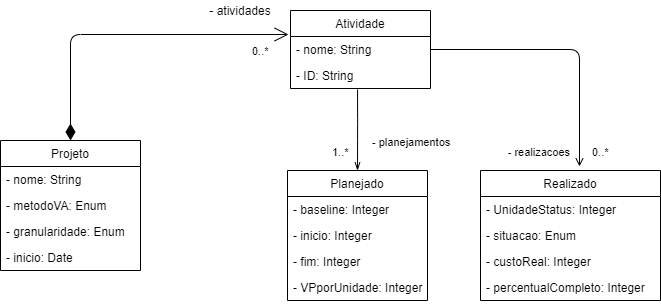

The diagram above was exported from draw.io. Its source (the exported page's mxGraphModel, read from the mxfile embedded in the PNG):
<mxGraphModel dx="780" dy="775" grid="1" gridSize="10" guides="1" tooltips="1" connect="1" arrows="1" fold="1" page="1" pageScale="1" pageWidth="827" pageHeight="1169" math="0" shadow="0">
  <root>
    <mxCell id="0" />
    <mxCell id="1" parent="0" />
    <mxCell id="S8nNHI_xJepsm-MBZXVp-5" value="Projeto" style="swimlane;fontStyle=0;childLayout=stackLayout;horizontal=1;startSize=26;fillColor=none;horizontalStack=0;resizeParent=1;resizeParentMax=0;resizeLast=0;collapsible=1;marginBottom=0;" vertex="1" parent="1">
      <mxGeometry x="90" y="220" width="140" height="130" as="geometry" />
    </mxCell>
    <mxCell id="S8nNHI_xJepsm-MBZXVp-6" value="- nome: String" style="text;strokeColor=none;fillColor=none;align=left;verticalAlign=top;spacingLeft=4;spacingRight=4;overflow=hidden;rotatable=0;points=[[0,0.5],[1,0.5]];portConstraint=eastwest;" vertex="1" parent="S8nNHI_xJepsm-MBZXVp-5">
      <mxGeometry y="26" width="140" height="26" as="geometry" />
    </mxCell>
    <mxCell id="S8nNHI_xJepsm-MBZXVp-7" value="- metodoVA: Enum" style="text;strokeColor=none;fillColor=none;align=left;verticalAlign=top;spacingLeft=4;spacingRight=4;overflow=hidden;rotatable=0;points=[[0,0.5],[1,0.5]];portConstraint=eastwest;" vertex="1" parent="S8nNHI_xJepsm-MBZXVp-5">
      <mxGeometry y="52" width="140" height="26" as="geometry" />
    </mxCell>
    <mxCell id="S8nNHI_xJepsm-MBZXVp-8" value="- granularidade: Enum" style="text;strokeColor=none;fillColor=none;align=left;verticalAlign=top;spacingLeft=4;spacingRight=4;overflow=hidden;rotatable=0;points=[[0,0.5],[1,0.5]];portConstraint=eastwest;" vertex="1" parent="S8nNHI_xJepsm-MBZXVp-5">
      <mxGeometry y="78" width="140" height="26" as="geometry" />
    </mxCell>
    <mxCell id="S8nNHI_xJepsm-MBZXVp-9" value="- inicio: Date" style="text;strokeColor=none;fillColor=none;align=left;verticalAlign=top;spacingLeft=4;spacingRight=4;overflow=hidden;rotatable=0;points=[[0,0.5],[1,0.5]];portConstraint=eastwest;" vertex="1" parent="S8nNHI_xJepsm-MBZXVp-5">
      <mxGeometry y="104" width="140" height="26" as="geometry" />
    </mxCell>
    <mxCell id="S8nNHI_xJepsm-MBZXVp-10" value="Atividade" style="swimlane;fontStyle=0;childLayout=stackLayout;horizontal=1;startSize=26;fillColor=none;horizontalStack=0;resizeParent=1;resizeParentMax=0;resizeLast=0;collapsible=1;marginBottom=0;" vertex="1" parent="1">
      <mxGeometry x="380" y="90" width="140" height="78" as="geometry" />
    </mxCell>
    <mxCell id="S8nNHI_xJepsm-MBZXVp-11" value="- nome: String" style="text;strokeColor=none;fillColor=none;align=left;verticalAlign=top;spacingLeft=4;spacingRight=4;overflow=hidden;rotatable=0;points=[[0,0.5],[1,0.5]];portConstraint=eastwest;" vertex="1" parent="S8nNHI_xJepsm-MBZXVp-10">
      <mxGeometry y="26" width="140" height="26" as="geometry" />
    </mxCell>
    <mxCell id="S8nNHI_xJepsm-MBZXVp-25" value="- ID: String" style="text;strokeColor=none;fillColor=none;align=left;verticalAlign=top;spacingLeft=4;spacingRight=4;overflow=hidden;rotatable=0;points=[[0,0.5],[1,0.5]];portConstraint=eastwest;" vertex="1" parent="S8nNHI_xJepsm-MBZXVp-10">
      <mxGeometry y="52" width="140" height="26" as="geometry" />
    </mxCell>
    <mxCell id="S8nNHI_xJepsm-MBZXVp-23" value="0..*" style="endArrow=open;html=1;endSize=12;startArrow=diamondThin;startSize=14;startFill=1;edgeStyle=orthogonalEdgeStyle;align=left;verticalAlign=bottom;exitX=0.5;exitY=0;exitDx=0;exitDy=0;entryX=-0.014;entryY=-0.077;entryDx=0;entryDy=0;entryPerimeter=0;" edge="1" parent="1" source="S8nNHI_xJepsm-MBZXVp-5" target="S8nNHI_xJepsm-MBZXVp-11">
      <mxGeometry x="0.7652" y="-26" relative="1" as="geometry">
        <mxPoint x="320" y="420" as="sourcePoint" />
        <mxPoint x="480" y="420" as="targetPoint" />
        <mxPoint as="offset" />
      </mxGeometry>
    </mxCell>
    <mxCell id="S8nNHI_xJepsm-MBZXVp-18" value="Planejado" style="swimlane;fontStyle=0;childLayout=stackLayout;horizontal=1;startSize=26;fillColor=none;horizontalStack=0;resizeParent=1;resizeParentMax=0;resizeLast=0;collapsible=1;marginBottom=0;" vertex="1" parent="1">
      <mxGeometry x="377" y="250" width="140" height="130" as="geometry" />
    </mxCell>
    <mxCell id="S8nNHI_xJepsm-MBZXVp-24" value="- baseline: Integer" style="text;strokeColor=none;fillColor=none;align=left;verticalAlign=top;spacingLeft=4;spacingRight=4;overflow=hidden;rotatable=0;points=[[0,0.5],[1,0.5]];portConstraint=eastwest;" vertex="1" parent="S8nNHI_xJepsm-MBZXVp-18">
      <mxGeometry y="26" width="140" height="26" as="geometry" />
    </mxCell>
    <mxCell id="S8nNHI_xJepsm-MBZXVp-19" value="- inicio: Integer" style="text;strokeColor=none;fillColor=none;align=left;verticalAlign=top;spacingLeft=4;spacingRight=4;overflow=hidden;rotatable=0;points=[[0,0.5],[1,0.5]];portConstraint=eastwest;" vertex="1" parent="S8nNHI_xJepsm-MBZXVp-18">
      <mxGeometry y="52" width="140" height="26" as="geometry" />
    </mxCell>
    <mxCell id="S8nNHI_xJepsm-MBZXVp-20" value="- fim: Integer" style="text;strokeColor=none;fillColor=none;align=left;verticalAlign=top;spacingLeft=4;spacingRight=4;overflow=hidden;rotatable=0;points=[[0,0.5],[1,0.5]];portConstraint=eastwest;" vertex="1" parent="S8nNHI_xJepsm-MBZXVp-18">
      <mxGeometry y="78" width="140" height="26" as="geometry" />
    </mxCell>
    <mxCell id="S8nNHI_xJepsm-MBZXVp-21" value="- VPporUnidade: Integer" style="text;strokeColor=none;fillColor=none;align=left;verticalAlign=top;spacingLeft=4;spacingRight=4;overflow=hidden;rotatable=0;points=[[0,0.5],[1,0.5]];portConstraint=eastwest;" vertex="1" parent="S8nNHI_xJepsm-MBZXVp-18">
      <mxGeometry y="104" width="140" height="26" as="geometry" />
    </mxCell>
    <mxCell id="S8nNHI_xJepsm-MBZXVp-26" value="- planejamentos" style="endArrow=openThin;endFill=0;html=1;edgeStyle=orthogonalEdgeStyle;align=left;verticalAlign=top;exitX=0.479;exitY=1.038;exitDx=0;exitDy=0;exitPerimeter=0;entryX=0.5;entryY=0;entryDx=0;entryDy=0;" edge="1" parent="1" source="S8nNHI_xJepsm-MBZXVp-25" target="S8nNHI_xJepsm-MBZXVp-18">
      <mxGeometry x="-0.0134" y="13" relative="1" as="geometry">
        <mxPoint x="320" y="420" as="sourcePoint" />
        <mxPoint x="480" y="420" as="targetPoint" />
        <mxPoint as="offset" />
      </mxGeometry>
    </mxCell>
    <mxCell id="S8nNHI_xJepsm-MBZXVp-27" value="1..*" style="edgeLabel;resizable=0;html=1;align=left;verticalAlign=bottom;" connectable="0" vertex="1" parent="S8nNHI_xJepsm-MBZXVp-26">
      <mxGeometry x="-1" relative="1" as="geometry">
        <mxPoint x="-27.06" y="71.01" as="offset" />
      </mxGeometry>
    </mxCell>
    <mxCell id="S8nNHI_xJepsm-MBZXVp-31" value="Realizado" style="swimlane;fontStyle=0;childLayout=stackLayout;horizontal=1;startSize=26;fillColor=none;horizontalStack=0;resizeParent=1;resizeParentMax=0;resizeLast=0;collapsible=1;marginBottom=0;" vertex="1" parent="1">
      <mxGeometry x="570" y="250" width="180" height="130" as="geometry" />
    </mxCell>
    <mxCell id="S8nNHI_xJepsm-MBZXVp-35" value="- UnidadeStatus: Integer" style="text;strokeColor=none;fillColor=none;align=left;verticalAlign=top;spacingLeft=4;spacingRight=4;overflow=hidden;rotatable=0;points=[[0,0.5],[1,0.5]];portConstraint=eastwest;" vertex="1" parent="S8nNHI_xJepsm-MBZXVp-31">
      <mxGeometry y="26" width="180" height="26" as="geometry" />
    </mxCell>
    <mxCell id="S8nNHI_xJepsm-MBZXVp-32" value="- situacao: Enum" style="text;strokeColor=none;fillColor=none;align=left;verticalAlign=top;spacingLeft=4;spacingRight=4;overflow=hidden;rotatable=0;points=[[0,0.5],[1,0.5]];portConstraint=eastwest;" vertex="1" parent="S8nNHI_xJepsm-MBZXVp-31">
      <mxGeometry y="52" width="180" height="26" as="geometry" />
    </mxCell>
    <mxCell id="S8nNHI_xJepsm-MBZXVp-33" value="- custoReal: Integer" style="text;strokeColor=none;fillColor=none;align=left;verticalAlign=top;spacingLeft=4;spacingRight=4;overflow=hidden;rotatable=0;points=[[0,0.5],[1,0.5]];portConstraint=eastwest;" vertex="1" parent="S8nNHI_xJepsm-MBZXVp-31">
      <mxGeometry y="78" width="180" height="26" as="geometry" />
    </mxCell>
    <mxCell id="S8nNHI_xJepsm-MBZXVp-34" value="- percentualCompleto: Integer" style="text;strokeColor=none;fillColor=none;align=left;verticalAlign=top;spacingLeft=4;spacingRight=4;overflow=hidden;rotatable=0;points=[[0,0.5],[1,0.5]];portConstraint=eastwest;" vertex="1" parent="S8nNHI_xJepsm-MBZXVp-31">
      <mxGeometry y="104" width="180" height="26" as="geometry" />
    </mxCell>
    <mxCell id="S8nNHI_xJepsm-MBZXVp-36" value="" style="endArrow=open;html=1;edgeStyle=orthogonalEdgeStyle;exitX=1;exitY=0.5;exitDx=0;exitDy=0;entryX=0.55;entryY=-0.031;entryDx=0;entryDy=0;entryPerimeter=0;endFill=0;" edge="1" parent="1" source="S8nNHI_xJepsm-MBZXVp-11" target="S8nNHI_xJepsm-MBZXVp-31">
      <mxGeometry relative="1" as="geometry">
        <mxPoint x="320" y="420" as="sourcePoint" />
        <mxPoint x="480" y="420" as="targetPoint" />
      </mxGeometry>
    </mxCell>
    <mxCell id="S8nNHI_xJepsm-MBZXVp-37" value="0..*" style="edgeLabel;resizable=0;html=1;align=left;verticalAlign=bottom;" connectable="0" vertex="1" parent="S8nNHI_xJepsm-MBZXVp-36">
      <mxGeometry x="-1" relative="1" as="geometry">
        <mxPoint x="160" y="111" as="offset" />
      </mxGeometry>
    </mxCell>
    <mxCell id="S8nNHI_xJepsm-MBZXVp-38" value="- realizacoes" style="edgeLabel;resizable=0;html=1;align=right;verticalAlign=bottom;" connectable="0" vertex="1" parent="S8nNHI_xJepsm-MBZXVp-36">
      <mxGeometry x="1" relative="1" as="geometry">
        <mxPoint x="-9" y="-6" as="offset" />
      </mxGeometry>
    </mxCell>
    <mxCell id="S8nNHI_xJepsm-MBZXVp-39" value="- atividades" style="text;html=1;strokeColor=none;fillColor=none;align=center;verticalAlign=middle;whiteSpace=wrap;rounded=0;" vertex="1" parent="1">
      <mxGeometry x="290" y="80" width="80" height="20" as="geometry" />
    </mxCell>
  </root>
</mxGraphModel>